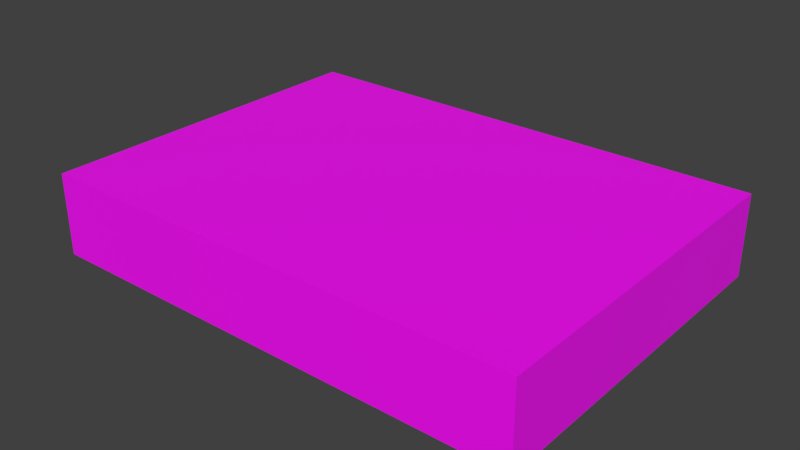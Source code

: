 # Source: firstaid.blend  (saved by Blender 2.93.20; exported with 4.5.12 LTS)
import bpy
from mathutils import Matrix  # noqa: F401  (used for matrix-valued properties, if any)

bpy.ops.wm.read_factory_settings(use_empty=True)
scene = bpy.context.scene
scene.name = 'Scene'

# ---- collections
col_collection_1 = bpy.data.collections.new('Collection 1'); scene.collection.children.link(col_collection_1)

# ---- images (referenced by path relative to the original .blend; pixels are not part of the script)
import os
ASSET_DIR = os.environ.get("B2B_ASSET_DIR", "")  # directory of the original .blend (textures are referenced by path, not embedded)
HERE = os.path.dirname(os.path.abspath(__file__))  # packed textures are extracted next to this script under _unpacked/

def load_image(name, relpath, width, height, colorspace="sRGB"):
    """Load a texture the original file referenced (path relative to the .blend, or extracted next to this script)."""
    p = next((c for c in (os.path.join(HERE, relpath), os.path.join(ASSET_DIR, relpath)) if relpath and os.path.exists(c)), "")
    if p:
        img = bpy.data.images.load(p, check_existing=True)
        img.name = name
    else:  # same state as the original file: an image datablock whose file is absent (Cycles renders it pink)
        img = bpy.data.images.new(name, width, height)
        img.source = "FILE"
        img.filepath = "//" + (relpath or name)
    img.colorspace_settings.name = colorspace
    return img
img_firstaidkit_jpg = load_image('firstaidkit.jpg', 'firstaidkit.jpg', 1024, 1024, 'sRGB')

# ---- materials (node trees are filled in below, after node groups)
mat_matd3d01 = bpy.data.materials.new('MatD3D01')
mat_matd3d01.alpha_threshold = 0.0
mat_matd3d01.use_transparent_shadow = False
mat_matd3d01.diffuse_color = (1.0, 1.0, 1.0, 1.0)
mat_matd3d01.specular_color = (0.0, 0.0, 0.0)
mat_matd3d01.roughness = 0.5

# ---- material node trees
mat_matd3d01.use_nodes = True; mat_matd3d01.node_tree.nodes.clear()
_N = mat_matd3d01.node_tree.nodes; _L = mat_matd3d01.node_tree.links
n0 = _N.new('ShaderNodeBsdfPrincipled'); n0.name = 'Principled BSDF'; n0.location = (10, 300)
n0.distribution = 'GGX'
n0.subsurface_method = 'BURLEY'
n0.inputs[3].default_value = 1.45
n0.inputs[27].default_value = (0.0, 0.0, 0.0, 1.0)
n0.inputs[28].default_value = 1.0
n1 = _N.new('ShaderNodeOutputMaterial'); n1.name = 'Material Output'; n1.location = (300, 300)
n2 = _N.new('ShaderNodeTexImage'); n2.name = 'Image Texture'; n2.location = (-280, 280)
n2.image = img_firstaidkit_jpg
_L.new(n0.outputs[0], n1.inputs[0])
_L.new(n2.outputs[0], n0.inputs[0])
n1.is_active_output = True

# ---- world
world_world = bpy.data.worlds.new('World'); scene.world = world_world
world_world.color = (0.05088, 0.05088, 0.05088)
world_world.use_sun_shadow = False
world_world.sun_shadow_jitter_overblur = 0.0
world_world.cycles.sampling_method = 'MANUAL'

# ---- meshes
me_firstaid_ms3d_m = bpy.data.meshes.new('firstaid.ms3d.m')
me_firstaid_ms3d_m.from_pydata([(-4.0, 1.175, 2.613), (3.2, 1.175, 2.612), (3.2, -0.025, 2.612), (-4.0, -0.025, 2.613), (-4.0, -0.025, -2.587), (3.2, -0.025, -2.588), (3.2, 1.175, -2.588), (-4.0, 1.175, -2.587), (3.2, -0.025, 2.612), (3.2, -0.025, -2.588), (-4.0, -0.025, -2.587), (-4.0, -0.025, 2.613), (-4.0, 1.175, 2.613), (-4.0, 1.175, -2.587), (3.2, 1.175, -2.588), (3.2, 1.175, 2.612), (-4.0, -0.025, -2.587), (-4.0, 1.175, -2.587), (-4.0, 1.175, 2.613), (-4.0, -0.025, 2.613), (3.2, -0.025, 2.612), (3.2, 1.175, 2.612), (3.2, 1.175, -2.588), (3.2, -0.025, -2.588)], [], [(0, 2, 1), (0, 3, 2), (4, 6, 5), (4, 7, 6), (8, 10, 9), (8, 11, 10), (12, 14, 13), (12, 15, 14), (16, 18, 17), (16, 19, 18), (20, 22, 21), (20, 23, 22)])
me_firstaid_ms3d_m.polygons.foreach_set('use_smooth', [True] * 12)
_k = set([(0, 1), (0, 3), (1, 2), (2, 3), (4, 5), (4, 7), (5, 6), (6, 7), (8, 9), (8, 11), (9, 10), (10, 11), (12, 13), (12, 15), (13, 14), (14, 15), (16, 17), (16, 19), (17, 18), (18, 19), (20, 21), (20, 23), (21, 22), (22, 23)])
me_firstaid_ms3d_m.attributes.new('sharp_edge', 'BOOLEAN', 'EDGE').data.foreach_set('value', [ (min(e.vertices), max(e.vertices)) in _k for e in me_firstaid_ms3d_m.edges])
_uv = me_firstaid_ms3d_m.uv_layers.new(name='ms3d_uv_layer')
_uv.uv.foreach_set('vector', [-0.7738, 1.0, -0.2381, 0.9107, -0.2381, 1.0, -0.7738, 1.0, -0.7738, 0.9107, -0.2381, 0.9107, -0.7738, 0.9107, -0.2381, 1.0, -0.2381, 0.9107, -0.7738, 0.9107, -0.7738, 1.0, -0.2381, 1.0, -0.2381, 0.0104, -0.7738, 0.3973, -0.2381, 0.3973, -0.2381, 0.0104, -0.7738, 0.0104, -0.7738, 0.3973, -0.7738, 0.5089, -0.2381, 0.8958, -0.7738, 0.8958, -0.7738, 0.5089, -0.2381, 0.5089, -0.2381, 0.8958, -0.1339, 1.9, -0.2232, 1.513, -0.2232, 1.9, -0.1339, 1.9, -0.1339, 1.513, -0.2232, 1.513, -0.7887, 0.5089, -0.878, 0.8958, -0.878, 0.5089, -0.7887, 0.5089, -0.7887, 0.8958, -0.878, 0.8958])
me_firstaid_ms3d_m.materials.append(mat_matd3d01)
me_firstaid_ms3d_m.use_remesh_preserve_volume = False
me_firstaid_ms3d_m.use_remesh_preserve_attributes = False
me_firstaid_ms3d_m.use_mirror_vertex_groups = False
me_firstaid_ms3d_m.update()
arm_firstaid_ms3d_a = bpy.data.armatures.new('firstaid.ms3d.a')  # bones are not reproduced

# ---- objects
ob_firstaid_ms3d_eo = bpy.data.objects.new('firstaid.ms3d.eo', None)
ob_firstaid_ms3d_ao = bpy.data.objects.new('firstaid.ms3d.ao', arm_firstaid_ms3d_a)
ob_firstaid_ms3d_mo = bpy.data.objects.new('firstaid.ms3d.mo', me_firstaid_ms3d_m)

# ---- transforms, parenting, visibility, modifiers, constraints
ob_firstaid_ms3d_eo.location = (0.0, 0.0, 0.0)
ob_firstaid_ms3d_eo.rotation_euler = (1.571, -0.0, 0.0)
ob_firstaid_ms3d_eo.empty_image_offset = (0.0, 0.0)
ob_firstaid_ms3d_eo.lineart.crease_threshold = 0.0
ob_firstaid_ms3d_ao.parent = ob_firstaid_ms3d_eo
ob_firstaid_ms3d_ao.location = (0.0, 0.0, 0.0)
ob_firstaid_ms3d_ao.rotation_euler = (-1.571, 0.0, 0.0)
ob_firstaid_ms3d_ao.show_in_front = True
ob_firstaid_ms3d_ao.lineart.crease_threshold = 0.0
ob_firstaid_ms3d_mo.parent = ob_firstaid_ms3d_eo
ob_firstaid_ms3d_mo.location = (0.0, 0.0, 0.0)
ob_firstaid_ms3d_mo.lineart.crease_threshold = 0.0
_vg = ob_firstaid_ms3d_mo.vertex_groups.new(name='Mesh01')
_vg.add([0, 1, 2, 3], 1.0, 'REPLACE')
_vg = ob_firstaid_ms3d_mo.vertex_groups.new(name='Mesh02')
_vg.add([4, 5, 6, 7], 1.0, 'REPLACE')
_vg = ob_firstaid_ms3d_mo.vertex_groups.new(name='Mesh03')
_vg.add([8, 9, 10, 11], 1.0, 'REPLACE')
_vg = ob_firstaid_ms3d_mo.vertex_groups.new(name='Mesh04')
_vg.add([12, 13, 14, 15], 1.0, 'REPLACE')
_vg = ob_firstaid_ms3d_mo.vertex_groups.new(name='Mesh05')
_vg.add([16, 17, 18, 19], 1.0, 'REPLACE')
_vg = ob_firstaid_ms3d_mo.vertex_groups.new(name='Mesh06')
_vg.add([20, 21, 22, 23], 1.0, 'REPLACE')
_m = ob_firstaid_ms3d_mo.modifiers.new('ms3d_smoothing_groups', 'EDGE_SPLIT')
_m.use_edge_angle = False
_m = ob_firstaid_ms3d_mo.modifiers.new('firstaid.ms3d.a', 'ARMATURE')
_m.object = ob_firstaid_ms3d_ao

# ---- collection membership
col_collection_1.objects.link(ob_firstaid_ms3d_eo)
col_collection_1.objects.link(ob_firstaid_ms3d_ao)
col_collection_1.objects.link(ob_firstaid_ms3d_mo)

# ---- scene / render settings (as saved in the file)
scene.frame_start = 0; scene.frame_end = 0; scene.frame_set(0)
scene.render.engine = 'BLENDER_EEVEE_NEXT'
scene.render.resolution_percentage = 50
scene.render.dither_intensity = 0.0
scene.cycles.use_denoising = False
scene.cycles.samples = 128
scene.cycles.sampling_pattern = 'TABULATED_SOBOL'
scene.cycles.use_adaptive_sampling = False
scene.cycles.use_light_tree = False
scene.cycles.blur_glossy = 0.0
scene.cycles.sample_clamp_indirect = 0.0
scene.view_settings.view_transform = 'Standard'
bpy.context.view_layer.update()

# ---- added for rendering (the .blend has no active camera and no usable light): camera, sun
cam_auto = bpy.data.cameras.new('AutoCamera')
cam_auto.lens = 50.0
cam_auto.sensor_width = 36.0
cam_auto.clip_end = 1000.0
ob_auto_camera = bpy.data.objects.new('AutoCamera', cam_auto)
scene.collection.objects.link(ob_auto_camera)
ob_auto_camera.location = (7.892, -9.9629, 7.2086)
ob_auto_camera.rotation_euler = (1.09748, -7.21219e-08, 0.694738)
scene.camera = ob_auto_camera
light_auto_sun = bpy.data.lights.new('AutoSun', 'SUN')
light_auto_sun.energy = 3.0
light_auto_sun.angle = 0.0523599
ob_auto_sun = bpy.data.objects.new('AutoSun', light_auto_sun)
scene.collection.objects.link(ob_auto_sun)
ob_auto_sun.rotation_euler = (0.872665, 0.174533, 0.523599)
bpy.context.view_layer.update()
